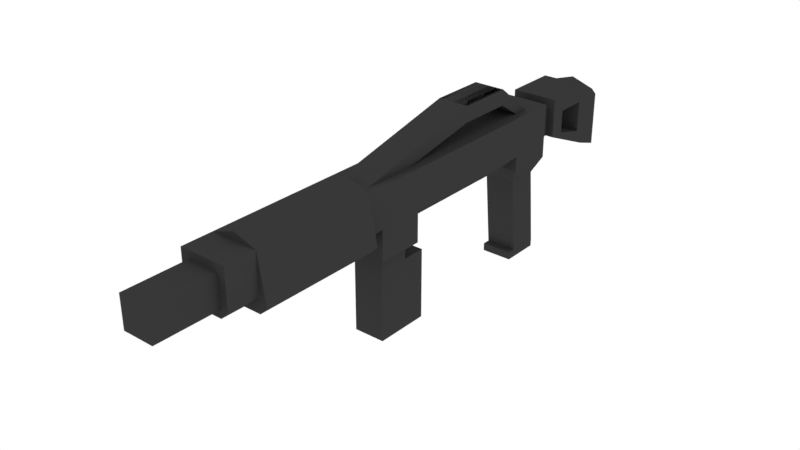 # Source: M4.blend  (saved by Blender 2.82.7; exported with 4.5.12 LTS)
import bpy
from mathutils import Matrix  # noqa: F401  (used for matrix-valued properties, if any)

bpy.ops.wm.read_factory_settings(use_empty=True)
scene = bpy.context.scene
scene.name = 'Scene'

# ---- collections
col_collection = bpy.data.collections.new('Collection'); scene.collection.children.link(col_collection)

# ---- materials (node trees are filled in below, after node groups)
mat_metalblack = bpy.data.materials.new('MetalBlack')
mat_metalblack.alpha_threshold = 0.0
mat_metalblack.diffuse_color = (0.08714, 0.08714, 0.08714, 1.0)
mat_metalblack.roughness = 0.5

# ---- material node trees
mat_metalblack.use_nodes = True; mat_metalblack.node_tree.nodes.clear()
_N = mat_metalblack.node_tree.nodes; _L = mat_metalblack.node_tree.links
n0 = _N.new('ShaderNodeOutputMaterial'); n0.name = 'Material Output'; n0.location = (300, 300)
n1 = _N.new('ShaderNodeBsdfDiffuse'); n1.name = 'Diffuse BSDF'; n1.location = (10, 300)
n1.inputs[0].default_value = (0.03942, 0.03942, 0.03942, 1.0)
_L.new(n1.outputs[0], n0.inputs[0])
n0.is_active_output = True

# ---- world
world_world = bpy.data.worlds.new('World'); scene.world = world_world
world_world.color = (1.0, 1.0, 1.0)
world_world.use_sun_shadow = False
world_world.sun_shadow_jitter_overblur = 0.0
world_world.cycles.sampling_method = 'MANUAL'

# ---- meshes
me_rifle = bpy.data.meshes.new('Rifle')
me_rifle.from_pydata([(0.0, 0.13, 0.06), (0.0, 0.14, -0.03), (0.03, 0.14, -0.03), (0.0, 0.2, -0.03), (0.03, 0.2, -0.03), (0.03, 0.2, 0.03), (0.0, 0.13, 0.22), (0.03, 0.2, 0.22), (0.0, 0.2, 0.22), (0.0, 0.14, 0.28), (0.03, 0.2, 0.28), (0.0, 0.2, 0.28), (0.0, 0.14, 0.5), (0.03, 0.2, 0.5), (0.0, 0.2, 0.5), (0.03, 0.11, 0.22), (0.0, 0.11, 0.22), (0.03, 0.11, 0.28), (0.0, 0.11, 0.28), (0.0, 0.12, -0.12), (0.03, 0.12, -0.12), (0.0, 0.2, -0.12), (0.03, 0.2, -0.12), (0.0, 0.11, -0.15), (0.02, 0.15, 0.5), (0.0, 0.15, 0.5), (0.02, 0.19, 0.5), (0.0, 0.19, 0.5), (0.02, 0.15, 0.58), (0.0, 0.15, 0.58), (0.02, 0.19, 0.58), (0.0, 0.2, 0.03), (0.02, 0.24, 0.12), (0.02, 0.24, 0.12), (0.02, 0.24, 0.05), (0.02, 0.24, 0.05), (0.02, 0.24, 0.12), (0.02, 0.24, 0.12), (0.02, 0.24, 0.05), (0.02, 0.24, 0.05), (0.01, 0.24, 0.05), (0.01, 0.24, 0.12), (0.01, 0.24, 0.12), (0.01, 0.24, 0.05), (0.0, 0.24, 0.05), (0.0, 0.24, 0.12), (0.0, 0.24, 0.12), (0.0, 0.24, 0.05), (0.0, 0.2, -0.05), (0.0, 0.15, -0.05), (0.03, 0.15, -0.05), (0.03, 0.2, -0.05), (0.0, 0.15, -0.03), (0.02, 0.15, -0.03), (0.0, 0.19, -0.03), (0.02, 0.19, -0.03), (0.0, 0.15, -0.05), (0.02, 0.15, -0.05), (0.0, 0.19, -0.05), (0.02, 0.19, -0.05), (0.0, 0.2, -0.14), (0.0, 0.18, -0.15), (0.03, 0.19, -0.14), (0.03, 0.15, 0.03), (0.01, 0.13, 0.03), (0.03, 0.13, 0.03), (0.03, 0.14, 0.03), (0.01, 0.13, 0.22), (0.03, 0.15, 0.22), (0.03, 0.14, 0.22), (0.03, 0.13, 0.22), (0.03, 0.15, 0.28), (0.02, 0.14, 0.28), (0.03, 0.13, 0.28), (0.03, 0.14, 0.28), (0.02, 0.14, 0.5), (0.03, 0.15, 0.5), (0.02, 0.15, 0.5), (0.02, 0.11, -0.15), (0.03, 0.11, -0.15), (0.03, 0.18, -0.15), (0.02, 0.18, -0.15), (0.0, 0.19, 0.58), (-0.02, 0.2, 0.29), (-0.02, 0.24, 0.12), (-0.02, 0.2, 0.22), (-0.02, 0.22, 0.12), (0.02, 0.2, 0.29), (0.02, 0.24, 0.12), (0.02, 0.2, 0.22), (0.02, 0.22, 0.12), (-0.02, 0.24, 0.05), (-0.02, 0.22, 0.05), (0.02, 0.22, 0.05), (0.02, 0.24, 0.05), (-0.02, 0.2, -8.742e-09), (-0.02, 0.2, 0.02), (0.02, 0.2, 0.02), (0.02, 0.2, -8.742e-09), (0.03, 0.18, -0.11), (0.03, 0.14, -0.11), (0.03, 0.15, -0.07), (0.03, 0.18, -0.07), (0.0, 0.18, -0.11), (0.0, 0.14, -0.11), (0.0, 0.15, -0.07), (0.0, 0.18, -0.07), (0.0, 0.11, 0.02), (0.0, 0.13, 0.03), (0.0, 0.13, -0.03), (0.0, 0.11, -0.02), (0.03, 0.13, 0.03), (0.02, 0.11, 0.02), (0.02, 0.11, -0.02), (0.03, 0.13, -0.03), (0.03, 0.2, 0.3), (0.03, 0.2, 0.46), (0.0, 0.14, 0.46), (0.0, 0.14, 0.3), (0.0, 0.2, 0.46), (0.0, 0.2, 0.3), (0.02, 0.14, 0.46), (0.02, 0.14, 0.3), (0.03, 0.15, 0.3), (0.03, 0.15, 0.46), (0.03, 0.2, 0.3), (0.03, 0.2, 0.46), (0.0, 0.13, 0.46), (0.0, 0.13, 0.3), (0.0, 0.21, 0.46), (0.0, 0.21, 0.3), (0.03, 0.13, 0.46), (0.03, 0.13, 0.3), (0.04, 0.14, 0.3), (0.04, 0.14, 0.46), (0.02, 0.01, -0.03), (0.0, 0.01, -0.03), (0.02, 0.01, 0.01), (0.0, 0.01, 0.01), (0.02, -1.311e-09, -0.03), (0.0, -1.311e-09, -0.03), (0.02, 4.371e-10, 0.01), (0.0, 4.371e-10, 0.01), (0.0, 0.01, 0.02), (0.02, 0.01, 0.02), (0.0, 8.742e-10, 0.02), (0.02, 8.742e-10, 0.02)], [], [(114, 2, 66, 65, 111), (109, 1, 2, 114), (5, 7, 68, 63), (111, 65, 64, 0, 108), (117, 121, 75, 12), (69, 68, 7, 10, 71, 74), (70, 69, 74, 73, 17, 15), (116, 119, 14, 13), (16, 15, 17, 18), (124, 116, 13, 76), (12, 75, 77, 24, 25), (60, 62, 80, 81, 61), (50, 49, 19, 20), (22, 51, 102, 99), (48, 51, 22, 21), (22, 20, 79, 80, 62), (20, 19, 23, 78, 79), (24, 26, 30, 28), (77, 76, 13, 26, 24), (13, 14, 27, 26), (25, 24, 28, 29), (33, 35, 43, 42), (34, 35, 39, 38), (38, 39, 37, 36), (36, 37, 33, 32), (34, 38, 36, 32), (39, 35, 33, 37), (43, 40, 44, 47), (34, 32, 41, 40), (35, 34, 40, 43), (32, 33, 42, 41), (41, 42, 46, 45), (42, 43, 47, 46), (40, 41, 45, 44), (3, 4, 55, 54), (2, 1, 52, 53), (4, 2, 53, 55), (53, 52, 56, 57), (55, 53, 57, 59), (54, 55, 59, 58), (50, 51, 59, 57), (51, 48, 58, 59), (50, 57, 56, 49), (21, 22, 62, 60), (3, 31, 5, 4), (10, 7, 8, 11), (5, 31, 8, 7), (0, 64, 67, 6), (6, 67, 70, 15, 16), (63, 64, 65, 66), (67, 68, 69, 70), (63, 68, 67, 64), (63, 66, 2, 4, 5), (71, 72, 73, 74), (75, 76, 77), (122, 72, 71, 123), (73, 72, 9, 18, 17), (80, 79, 78, 81), (78, 23, 61, 81), (82, 30, 26, 27), (28, 30, 82, 29), (83, 84, 86, 85), (85, 86, 90, 89), (89, 90, 88, 87), (87, 88, 84, 83), (88, 90, 93, 94), (91, 94, 98, 95), (86, 84, 91, 92), (90, 86, 92, 93), (93, 92, 96, 97), (94, 93, 97, 98), (92, 91, 95, 96), (84, 88, 94, 91), (102, 101, 105, 106), (20, 22, 99, 100), (50, 20, 100, 101), (51, 50, 101, 102), (101, 100, 104, 105), (99, 102, 106, 103), (100, 99, 103, 104), (113, 110, 109, 114), (112, 113, 114, 111), (107, 112, 111, 108), (110, 113, 135, 136), (75, 121, 124, 76), (124, 121, 131, 134), (71, 10, 115, 123), (117, 118, 128, 127), (10, 11, 120, 115), (116, 124, 134, 126), (9, 72, 122, 118), (118, 122, 132, 128), (131, 132, 133, 134), (133, 125, 126, 134), (125, 130, 129, 126), (128, 132, 131, 127), (121, 117, 127, 131), (115, 120, 130, 125), (122, 123, 133, 132), (119, 116, 126, 129), (120, 119, 129, 130), (123, 115, 125, 133), (138, 136, 140, 142), (107, 110, 136, 138), (112, 107, 138, 137), (113, 112, 137, 135), (140, 139, 141, 142), (135, 137, 141, 139), (141, 137, 144, 146), (136, 135, 139, 140), (144, 143, 145, 146), (142, 141, 146, 145), (137, 138, 143, 144), (138, 142, 145, 143)])
_uv = me_rifle.uv_layers.new(name='UVMap')
_uv.uv.foreach_set('vector', [0.3878, 0.5, 0.625, 0.5, 0.625, 0.6778, 0.5941, 0.75, 0.3878, 0.75, 0.3878, 0.25, 0.625, 0.25, 0.625, 0.5, 0.3878, 0.5, 0.0, 0.0, 0.625, 0.75, 0.625, 0.75, 0.4446, 0.5335, 0.3878, 0.75, 0.5941, 0.75, 0.625, 0.8222, 0.625, 1.0, 0.3878, 1.0, 0.625, 1.0, 0.625, 0.7831, 0.625, 0.7831, 0.625, 1.0, 0.625, 0.75, 0.625, 0.75, 0.625, 0.75, 0.625, 0.75, 0.625, 0.75, 0.625, 0.75, 0.625, 0.75, 0.625, 0.75, 0.625, 0.75, 0.625, 0.75, 0.625, 0.75, 0.625, 0.75, 0.625, 0.75, 0.875, 0.75, 0.875, 0.75, 0.625, 0.75, 0.625, 1.0, 0.625, 0.75, 0.625, 0.75, 0.625, 1.0, 0.625, 0.75, 0.625, 0.75, 0.625, 0.75, 0.625, 0.75, 0.625, 1.0, 0.625, 0.7831, 0.625, 0.75, 0.625, 0.75, 0.625, 1.0, 0.875, 0.5, 0.625, 0.5, 0.625, 0.5, 0.6612, 0.5, 0.875, 0.5, 0.625, 0.5, 0.625, 0.25, 0.625, 0.25, 0.625, 0.5, 0.625, 0.5, 0.625, 0.5, 0.625, 0.5, 0.625, 0.5, 0.875, 0.5, 0.625, 0.5, 0.625, 0.5, 0.875, 0.5, 0.625, 0.5, 0.625, 0.5, 0.625, 0.5, 0.625, 0.5, 0.625, 0.5, 0.625, 0.5, 0.625, 0.25, 0.625, 0.25, 0.625, 0.4638, 0.625, 0.5, 0.625, 0.75, 0.625, 0.75, 0.625, 0.75, 0.625, 0.75, 0.625, 0.75, 0.625, 0.75, 0.625, 0.75, 0.625, 0.75, 0.625, 0.75, 0.625, 0.75, 0.875, 0.75, 0.875, 0.75, 0.625, 0.75, 0.625, 1.0, 0.625, 0.75, 0.625, 0.75, 0.625, 1.0, 0.875, 0.75, 0.875, 0.5, 0.875, 0.5, 0.875, 0.75, 0.375, 0.25, 0.625, 0.25, 0.625, 0.5, 0.375, 0.5, 0.375, 0.5, 0.625, 0.5, 0.625, 0.75, 0.375, 0.75, 0.375, 0.75, 0.625, 0.75, 0.625, 1.0, 0.375, 1.0, 0.125, 0.5, 0.375, 0.5, 0.375, 0.75, 0.125, 0.75, 0.625, 0.5, 0.875, 0.5, 0.875, 0.75, 0.625, 0.75, 0.625, 0.25, 0.375, 0.25, 0.375, 0.25, 0.625, 0.25, 0.125, 0.5, 0.125, 0.75, 0.125, 0.75, 0.125, 0.5, 0.625, 0.25, 0.375, 0.25, 0.375, 0.25, 0.625, 0.25, 0.375, 1.0, 0.625, 1.0, 0.625, 1.0, 0.375, 1.0, 0.375, 1.0, 0.625, 1.0, 0.625, 1.0, 0.375, 1.0, 0.875, 0.75, 0.875, 0.5, 0.875, 0.5, 0.875, 0.75, 0.125, 0.5, 0.125, 0.75, 0.125, 0.75, 0.125, 0.5, 0.875, 0.5, 0.625, 0.5, 0.625, 0.5, 0.875, 0.5, 0.625, 0.5, 0.625, 0.25, 0.625, 0.25, 0.625, 0.5, 0.625, 0.5, 0.625, 0.5, 0.625, 0.5, 0.625, 0.5, 0.625, 0.5, 0.625, 0.25, 0.625, 0.25, 0.625, 0.5, 0.625, 0.5, 0.625, 0.5, 0.625, 0.5, 0.625, 0.5, 0.875, 0.5, 0.625, 0.5, 0.625, 0.5, 0.875, 0.5, 0.625, 0.5, 0.625, 0.5, 0.625, 0.5, 0.625, 0.5, 0.625, 0.5, 0.875, 0.5, 0.875, 0.5, 0.625, 0.5, 0.625, 0.5, 0.625, 0.5, 0.625, 0.25, 0.625, 0.25, 0.875, 0.5, 0.625, 0.5, 0.625, 0.5, 0.875, 0.5, 0.875, 0.5, 0.0, 0.0, 0.0, 0.0, 0.625, 0.5, 0.625, 0.75, 0.625, 0.75, 0.625, 0.0, 0.625, 0.0, 0.0, 0.0, 0.0, 0.0, 0.625, 0.0, 0.625, 0.75, 0.625, 0.0, 0.625, 0.5335, 0.625, 0.5335, 0.625, 0.0, 0.625, 1.0, 0.625, 0.8222, 0.625, 0.75, 0.625, 0.75, 0.625, 1.0, 0.625, 0.75, 0.625, 0.75, 0.625, 0.75, 0.625, 0.6778, 0.625, 0.8222, 0.625, 0.75, 0.625, 0.75, 0.625, 0.75, 0.4446, 0.5335, 0.625, 0.75, 0.625, 0.5335, 0.625, 0.5335, 0.625, 0.75, 0.625, 0.6778, 0.625, 0.5, 0.625, 0.5, 0.625, 0.75, 0.625, 0.75, 0.625, 0.75, 0.625, 0.75, 0.625, 0.75, 0.625, 0.7831, 0.625, 0.75, 0.625, 0.75, 0.625, 0.7831, 0.625, 0.7831, 0.625, 0.75, 0.625, 0.75, 0.625, 0.75, 0.625, 0.7831, 0.625, 1.0, 0.625, 1.0, 0.625, 0.75, 0.625, 0.5, 0.625, 0.5, 0.625, 0.4638, 0.625, 0.4638, 0.625, 0.4638, 0.625, 0.25, 0.625, 0.25, 0.625, 0.4638, 0.0, 0.0, 0.625, 0.75, 0.625, 0.75, 0.875, 0.75, 0.625, 0.75, 0.625, 0.75, 0.0, 0.0, 0.625, 1.0, 0.375, 0.0, 0.625, 0.0, 0.625, 0.25, 0.375, 0.25, 0.375, 0.25, 0.625, 0.25, 0.625, 0.5, 0.375, 0.5, 0.375, 0.5, 0.625, 0.5, 0.625, 0.75, 0.375, 0.75, 0.375, 0.75, 0.625, 0.75, 0.625, 1.0, 0.375, 1.0, 0.625, 0.75, 0.625, 0.5, 0.625, 0.5, 0.625, 0.75, 0.625, 1.0, 0.625, 0.75, 0.625, 0.75, 0.625, 1.0, 0.625, 0.25, 0.625, 0.0, 0.625, 0.0, 0.625, 0.25, 0.625, 0.5, 0.625, 0.25, 0.625, 0.25, 0.625, 0.5, 0.625, 0.5, 0.625, 0.25, 0.625, 0.25, 0.625, 0.5, 0.625, 0.75, 0.625, 0.5, 0.625, 0.5, 0.625, 0.75, 0.625, 0.25, 0.625, 0.0, 0.625, 0.0, 0.625, 0.25, 0.625, 0.0, 0.625, 0.75, 0.625, 0.75, 0.625, 0.0, 0.625, 0.5, 0.625, 0.5, 0.625, 0.5, 0.625, 0.5, 0.625, 0.5, 0.625, 0.5, 0.625, 0.5, 0.625, 0.5, 0.625, 0.5, 0.625, 0.5, 0.625, 0.5, 0.625, 0.5, 0.625, 0.5, 0.625, 0.5, 0.625, 0.5, 0.625, 0.5, 0.625, 0.5, 0.625, 0.5, 0.625, 0.5, 0.625, 0.5, 0.625, 0.5, 0.625, 0.5, 0.625, 0.5, 0.625, 0.5, 0.625, 0.5, 0.625, 0.5, 0.625, 0.5, 0.625, 0.5, 0.3151, 0.5299, 0.125, 0.5299, 0.125, 0.5, 0.375, 0.5, 0.3151, 0.7201, 0.3151, 0.5299, 0.3878, 0.5, 0.3878, 0.75, 0.125, 0.7201, 0.3151, 0.7201, 0.375, 0.75, 0.125, 0.75, 0.125, 0.5299, 0.3151, 0.5299, 0.3151, 0.5299, 0.125, 0.5299, 0.625, 0.7831, 0.625, 0.7831, 0.625, 0.75, 0.625, 0.75, 0.625, 0.75, 0.625, 0.7831, 0.625, 0.7831, 0.625, 0.75, 0.625, 0.75, 0.625, 0.75, 0.625, 0.75, 0.625, 0.75, 0.0, 0.0, 0.0, 0.0, 0.0, 0.0, 0.0, 0.0, 0.625, 0.75, 0.875, 0.75, 0.875, 0.75, 0.625, 0.75, 0.625, 0.75, 0.625, 0.75, 0.625, 0.75, 0.625, 0.75, 0.625, 1.0, 0.625, 0.7831, 0.625, 0.7831, 0.625, 1.0, 0.625, 1.0, 0.625, 0.7831, 0.625, 0.7831, 0.625, 1.0, 0.625, 0.7831, 0.625, 0.7831, 0.625, 0.75, 0.625, 0.75, 0.625, 0.75, 0.625, 0.75, 0.625, 0.75, 0.625, 0.75, 0.625, 0.75, 0.875, 0.75, 0.875, 0.75, 0.625, 0.75, 0.625, 1.0, 0.625, 0.7831, 0.625, 0.7831, 0.625, 1.0, 0.625, 0.7831, 0.625, 1.0, 0.625, 1.0, 0.625, 0.7831, 0.625, 0.75, 0.875, 0.75, 0.875, 0.75, 0.625, 0.75, 0.625, 0.7831, 0.625, 0.75, 0.625, 0.75, 0.625, 0.7831, 0.875, 0.75, 0.625, 0.75, 0.625, 0.75, 0.875, 0.75, 0.0, 0.0, 0.0, 0.0, 0.0, 0.0, 0.0, 0.0, 0.625, 0.75, 0.625, 0.75, 0.625, 0.75, 0.625, 0.75, 0.0, 0.0, 0.0, 0.0, 0.0, 0.0, 0.0, 0.0, 0.0, 0.0, 0.0, 0.0, 0.0, 0.0, 0.0, 0.0, 0.3151, 0.7201, 0.125, 0.7201, 0.125, 0.7201, 0.3151, 0.7201, 0.3151, 0.5299, 0.3151, 0.7201, 0.3151, 0.7201, 0.3151, 0.5299, 0.125, 0.5299, 0.3151, 0.5299, 0.3151, 0.7201, 0.125, 0.7201, 0.3151, 0.5299, 0.3151, 0.7201, 0.3151, 0.7201, 0.3151, 0.5299, 0.3151, 0.7201, 0.3151, 0.7201, 0.3151, 0.7201, 0.3151, 0.7201, 0.125, 0.5299, 0.3151, 0.5299, 0.3151, 0.5299, 0.125, 0.5299, 0.3151, 0.7201, 0.125, 0.7201, 0.125, 0.7201, 0.3151, 0.7201, 0.125, 0.7201, 0.3151, 0.7201, 0.3151, 0.7201, 0.125, 0.7201, 0.3151, 0.7201, 0.125, 0.7201, 0.125, 0.7201, 0.3151, 0.7201, 0.0, 0.0, 0.0, 0.0, 0.0, 0.0, 0.0, 0.0])
me_rifle.materials.append(mat_metalblack)
me_rifle.use_remesh_preserve_volume = False
me_rifle.use_remesh_preserve_attributes = False
me_rifle.use_mirror_vertex_groups = False
me_rifle.update()
me_magazine = bpy.data.meshes.new('Magazine')
me_magazine.from_pydata([(0.0, 0.09, 0.27), (0.0, 0.11, 0.27), (0.0, 0.09, 0.23), (0.0, 0.11, 0.23), (0.02, 0.09, 0.27), (0.02, 0.11, 0.27), (0.02, 0.09, 0.23), (0.02, 0.11, 0.23), (0.0, 1.18e-08, 0.27), (0.0, 1.005e-08, 0.23), (0.02, 1.18e-08, 0.27), (0.02, 1.005e-08, 0.23), (0.02, 0.09, 0.2), (0.0, 0.09, 0.2), (0.02, 8.742e-09, 0.2), (0.0, 8.742e-09, 0.2)], [], [(2, 3, 7, 6), (6, 7, 5, 4), (4, 5, 1, 0), (4, 0, 8, 10), (7, 3, 1, 5), (9, 11, 10, 8), (9, 2, 13, 15), (0, 2, 9, 8), (6, 4, 10, 11), (13, 12, 14, 15), (2, 6, 12, 13), (11, 9, 15, 14), (6, 11, 14, 12)])
_uv = me_magazine.uv_layers.new(name='UVMap')
_uv.uv.foreach_set('vector', [0.375, 0.25, 0.625, 0.25, 0.625, 0.5, 0.375, 0.5, 0.375, 0.5, 0.625, 0.5, 0.625, 0.75, 0.375, 0.75, 0.375, 0.75, 0.625, 0.75, 0.625, 1.0, 0.375, 1.0, 0.375, 0.75, 0.375, 1.0, 0.375, 1.0, 0.375, 0.75, 0.625, 0.5, 0.875, 0.5, 0.875, 0.75, 0.625, 0.75, 0.125, 0.5, 0.375, 0.5, 0.375, 0.75, 0.125, 0.75, 0.0, 0.0, 0.0, 0.0, 0.0, 0.0, 0.0, 0.0, 0.0, 0.0, 0.0, 0.0, 0.0, 0.0, 0.0, 0.0, 0.375, 0.5, 0.375, 0.75, 0.375, 0.75, 0.375, 0.5, 0.375, 0.25, 0.375, 0.5, 0.375, 0.5, 0.375, 0.25, 0.375, 0.25, 0.375, 0.5, 0.375, 0.5, 0.375, 0.25, 0.375, 0.5, 0.125, 0.5, 0.125, 0.5, 0.375, 0.5, 0.375, 0.5, 0.375, 0.5, 0.375, 0.5, 0.375, 0.5])
me_magazine.materials.append(mat_metalblack)
me_magazine.use_remesh_preserve_volume = False
me_magazine.use_remesh_preserve_attributes = False
me_magazine.use_mirror_vertex_groups = False
me_magazine.update()

# ---- objects
ob_rifle = bpy.data.objects.new('Rifle', me_rifle)
ob_magazine = bpy.data.objects.new('Magazine', me_magazine)

# ---- transforms, parenting, visibility, modifiers, constraints
ob_rifle.location = (0.0, 0.0, 0.0)
ob_rifle.rotation_euler = (1.571, -0.0, 0.0)
ob_rifle.lineart.crease_threshold = 0.0
_m = ob_rifle.modifiers.new('Mirror', 'MIRROR')
_m = ob_rifle.modifiers.new('Weld', 'WELD')
ob_magazine.location = (0.0, 0.0, 0.0)
ob_magazine.rotation_euler = (1.571, -0.0, 0.0)
ob_magazine.lineart.crease_threshold = 0.0
_m = ob_magazine.modifiers.new('Mirror', 'MIRROR')
_m = ob_magazine.modifiers.new('Weld', 'WELD')

# ---- collection membership
col_collection.objects.link(ob_rifle)
col_collection.objects.link(ob_magazine)

# ---- scene / render settings (as saved in the file)
scene.frame_start = 1; scene.frame_end = 250; scene.frame_set(4)
scene.render.engine = 'CYCLES'
scene.render.resolution_percentage = 200
scene.render.dither_intensity = 0.0
scene.cycles.shading_system = True
scene.cycles.use_denoising = False
scene.cycles.samples = 128
scene.cycles.sampling_pattern = 'TABULATED_SOBOL'
scene.cycles.use_adaptive_sampling = False
scene.cycles.use_light_tree = False
scene.cycles.blur_glossy = 0.0
scene.cycles.sample_clamp_indirect = 0.0
scene.view_settings.view_transform = 'Standard'
bpy.context.view_layer.update()

# ---- added for rendering (the .blend has no active camera): camera
cam_auto = bpy.data.cameras.new('AutoCamera')
cam_auto.lens = 50.0
cam_auto.sensor_width = 36.0
cam_auto.clip_end = 1000.0
ob_auto_camera = bpy.data.objects.new('AutoCamera', cam_auto)
scene.collection.objects.link(ob_auto_camera)
ob_auto_camera.location = (0.714822, -1.07279, 0.691858)
ob_auto_camera.rotation_euler = (1.09748, -7.21219e-08, 0.694738)
scene.camera = ob_auto_camera
bpy.context.view_layer.update()
